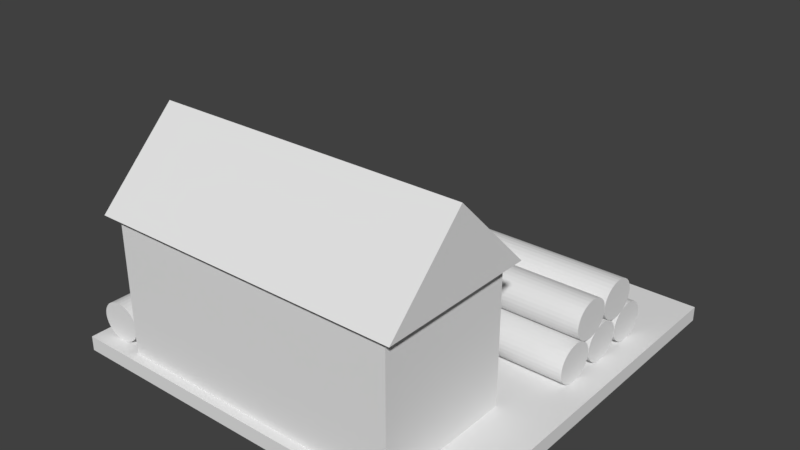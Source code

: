# Source: lumberYard.blend  (saved by Blender 2.77.0; exported with 4.5.12 LTS)
import bpy
from mathutils import Matrix  # noqa: F401  (used for matrix-valued properties, if any)

bpy.ops.wm.read_factory_settings(use_empty=True)
scene = bpy.context.scene
scene.name = 'Scene'

# ---- collections
col_collection_1 = bpy.data.collections.new('Collection 1'); scene.collection.children.link(col_collection_1)

# ---- world
world_world = bpy.data.worlds.new('World'); scene.world = world_world
world_world.color = (0.05088, 0.05088, 0.05088)
world_world.use_sun_shadow = False
world_world.sun_shadow_jitter_overblur = 0.0
world_world.cycles.sampling_method = 'MANUAL'

# ---- meshes
me_cube_001 = bpy.data.meshes.new('Cube.001')
me_cube_001.from_pydata([(-1.0, -1.0, -1.0), (-1.0, -1.0, 1.0), (-1.0, 1.0, -1.0), (-1.0, 1.0, 1.0), (1.0, -1.0, -1.0), (1.0, -1.0, 1.0), (1.0, 1.0, -1.0), (1.0, 1.0, 1.0), (-0.7276, -0.953, 0.651), (-0.7276, -0.953, 19.8), (-0.7276, -0.2495, 0.651), (-0.7276, -0.2495, 19.8), (0.7276, -0.953, 0.651), (0.7276, -0.953, 19.8), (0.7276, -0.2495, 0.651), (0.7276, -0.2495, 19.8), (-0.6193, -0.2495, 16.87), (-0.6193, -0.2495, 0.5723), (0.6193, -0.2495, 16.87), (0.6193, -0.2495, 0.5723), (-0.6193, -0.8435, 16.87), (-0.6193, -0.8435, 0.5723), (0.6193, -0.8435, 16.87), (0.6193, -0.8435, 0.5723), (-0.776, -0.9968, 19.8), (-0.776, -0.2057, 19.8), (0.7827, -0.2057, 19.8), (0.7827, -0.9968, 19.8), (-0.776, -0.6012, 30.6), (0.7827, -0.6012, 30.6), (-0.2537, 0.2132, 3.568), (0.8801, 0.2132, 3.568), (-0.2537, 0.2111, 3.057), (0.8801, 0.2111, 3.057), (-0.2537, 0.205, 2.566), (0.8801, 0.205, 2.566), (-0.2537, 0.195, 2.113), (0.8801, 0.195, 2.113), (-0.2537, 0.1816, 1.716), (0.8801, 0.1816, 1.716), (-0.2537, 0.1653, 1.39), (0.8801, 0.1653, 1.39), (-0.2537, 0.1467, 1.148), (0.8801, 0.1467, 1.148), (-0.2537, 0.1265, 0.9993), (0.8801, 0.1265, 0.9993), (-0.2537, 0.1054, 0.949), (0.8801, 0.1054, 0.949), (-0.2537, 0.08441, 0.9993), (0.8801, 0.08441, 0.9993), (-0.2537, 0.0642, 1.148), (0.8801, 0.0642, 1.148), (-0.2537, 0.04557, 1.39), (0.8801, 0.04557, 1.39), (-0.2537, 0.02924, 1.716), (0.8801, 0.02924, 1.716), (-0.2537, 0.01584, 2.113), (0.8801, 0.01584, 2.113), (-0.2537, 0.005879, 2.566), (0.8801, 0.005879, 2.566), (-0.2537, -0.0002536, 3.057), (0.8801, -0.0002536, 3.057), (-0.2537, -0.002324, 3.568), (0.8801, -0.002324, 3.568), (-0.2537, -0.0002536, 4.079), (0.8801, -0.0002536, 4.079), (-0.2537, 0.005879, 4.571), (0.8801, 0.005879, 4.571), (-0.2537, 0.01584, 5.024), (0.8801, 0.01584, 5.024), (-0.2537, 0.02924, 5.421), (0.8801, 0.02924, 5.421), (-0.2537, 0.04557, 5.746), (0.8801, 0.04557, 5.746), (-0.2537, 0.0642, 5.988), (0.8801, 0.0642, 5.988), (-0.2537, 0.08441, 6.137), (0.8801, 0.08441, 6.137), (-0.2537, 0.1054, 6.188), (0.8801, 0.1054, 6.188), (-0.2537, 0.1265, 6.137), (0.8801, 0.1265, 6.137), (-0.2537, 0.1467, 5.988), (0.8801, 0.1467, 5.988), (-0.2537, 0.1653, 5.746), (0.8801, 0.1653, 5.746), (-0.2537, 0.1816, 5.421), (0.8801, 0.1816, 5.421), (-0.2537, 0.195, 5.024), (0.8801, 0.195, 5.024), (-0.2537, 0.205, 4.571), (0.8801, 0.205, 4.571), (-0.2537, 0.2111, 4.079), (0.8801, 0.2111, 4.079), (-0.2537, 0.4309, 3.568), (0.8801, 0.4309, 3.568), (-0.2537, 0.4288, 3.057), (0.8801, 0.4288, 3.057), (-0.2537, 0.4227, 2.566), (0.8801, 0.4227, 2.566), (-0.2537, 0.4127, 2.113), (0.8801, 0.4127, 2.113), (-0.2537, 0.3993, 1.716), (0.8801, 0.3993, 1.716), (-0.2537, 0.383, 1.39), (0.8801, 0.383, 1.39), (-0.2537, 0.3644, 1.148), (0.8801, 0.3644, 1.148), (-0.2537, 0.3442, 0.9993), (0.8801, 0.3442, 0.9993), (-0.2537, 0.3231, 0.949), (0.8801, 0.3231, 0.949), (-0.2537, 0.3021, 0.9993), (0.8801, 0.3021, 0.9993), (-0.2537, 0.2819, 1.148), (0.8801, 0.2819, 1.148), (-0.2537, 0.2633, 1.39), (0.8801, 0.2633, 1.39), (-0.2537, 0.2469, 1.716), (0.8801, 0.2469, 1.716), (-0.2537, 0.2335, 2.113), (0.8801, 0.2335, 2.113), (-0.2537, 0.2236, 2.566), (0.8801, 0.2236, 2.566), (-0.2537, 0.2174, 3.057), (0.8801, 0.2174, 3.057), (-0.2537, 0.2154, 3.568), (0.8801, 0.2154, 3.568), (-0.2537, 0.2174, 4.079), (0.8801, 0.2174, 4.079), (-0.2537, 0.2236, 4.571), (0.8801, 0.2236, 4.571), (-0.2537, 0.2335, 5.024), (0.8801, 0.2335, 5.024), (-0.2537, 0.2469, 5.421), (0.8801, 0.2469, 5.421), (-0.2537, 0.2633, 5.746), (0.8801, 0.2633, 5.746), (-0.2537, 0.2819, 5.988), (0.8801, 0.2819, 5.988), (-0.2537, 0.3021, 6.137), (0.8801, 0.3021, 6.137), (-0.2537, 0.3231, 6.188), (0.8801, 0.3231, 6.188), (-0.2537, 0.3442, 6.137), (0.8801, 0.3442, 6.137), (-0.2537, 0.3644, 5.988), (0.8801, 0.3644, 5.988), (-0.2537, 0.383, 5.746), (0.8801, 0.383, 5.746), (-0.2537, 0.3993, 5.421), (0.8801, 0.3993, 5.421), (-0.2537, 0.4127, 5.024), (0.8801, 0.4127, 5.024), (-0.2537, 0.4227, 4.571), (0.8801, 0.4227, 4.571), (-0.2537, 0.4288, 4.079), (0.8801, 0.4288, 4.079), (-0.2537, 0.6477, 3.568), (0.8801, 0.6477, 3.568), (-0.2537, 0.6456, 3.057), (0.8801, 0.6456, 3.057), (-0.2537, 0.6395, 2.566), (0.8801, 0.6395, 2.566), (-0.2537, 0.6295, 2.113), (0.8801, 0.6295, 2.113), (-0.2537, 0.6161, 1.716), (0.8801, 0.6161, 1.716), (-0.2537, 0.5998, 1.39), (0.8801, 0.5998, 1.39), (-0.2537, 0.5812, 1.148), (0.8801, 0.5812, 1.148), (-0.2537, 0.561, 0.9993), (0.8801, 0.561, 0.9993), (-0.2537, 0.5399, 0.949), (0.8801, 0.5399, 0.949), (-0.2537, 0.5189, 0.9993), (0.8801, 0.5189, 0.9993), (-0.2537, 0.4987, 1.148), (0.8801, 0.4987, 1.148), (-0.2537, 0.4801, 1.39), (0.8801, 0.4801, 1.39), (-0.2537, 0.4637, 1.716), (0.8801, 0.4637, 1.716), (-0.2537, 0.4503, 2.113), (0.8801, 0.4503, 2.113), (-0.2537, 0.4404, 2.566), (0.8801, 0.4404, 2.566), (-0.2537, 0.4342, 3.057), (0.8801, 0.4342, 3.057), (-0.2537, 0.4322, 3.568), (0.8801, 0.4322, 3.568), (-0.2537, 0.4342, 4.079), (0.8801, 0.4342, 4.079), (-0.2537, 0.4404, 4.571), (0.8801, 0.4404, 4.571), (-0.2537, 0.4503, 5.024), (0.8801, 0.4503, 5.024), (-0.2537, 0.4637, 5.421), (0.8801, 0.4637, 5.421), (-0.2537, 0.4801, 5.746), (0.8801, 0.4801, 5.746), (-0.2537, 0.4987, 5.988), (0.8801, 0.4987, 5.988), (-0.2537, 0.5189, 6.137), (0.8801, 0.5189, 6.137), (-0.2537, 0.5399, 6.188), (0.8801, 0.5399, 6.188), (-0.2537, 0.561, 6.137), (0.8801, 0.561, 6.137), (-0.2537, 0.5812, 5.988), (0.8801, 0.5812, 5.988), (-0.2537, 0.5998, 5.746), (0.8801, 0.5998, 5.746), (-0.2537, 0.6161, 5.421), (0.8801, 0.6161, 5.421), (-0.2537, 0.6295, 5.024), (0.8801, 0.6295, 5.024), (-0.2537, 0.6395, 4.571), (0.8801, 0.6395, 4.571), (-0.2537, 0.6456, 4.079), (0.8801, 0.6456, 4.079), (-0.2537, 0.5399, 8.08), (0.8801, 0.5399, 8.08), (-0.2537, 0.5379, 7.569), (0.8801, 0.5379, 7.569), (-0.2537, 0.5317, 7.077), (0.8801, 0.5317, 7.077), (-0.2537, 0.5218, 6.625), (0.8801, 0.5218, 6.625), (-0.2537, 0.5084, 6.228), (0.8801, 0.5084, 6.228), (-0.2537, 0.492, 5.902), (0.8801, 0.492, 5.902), (-0.2537, 0.4734, 5.66), (0.8801, 0.4734, 5.66), (-0.2537, 0.4532, 5.511), (0.8801, 0.4532, 5.511), (-0.2537, 0.4322, 5.46), (0.8801, 0.4322, 5.46), (-0.2537, 0.4111, 5.511), (0.8801, 0.4111, 5.511), (-0.2537, 0.3909, 5.66), (0.8801, 0.3909, 5.66), (-0.2537, 0.3723, 5.902), (0.8801, 0.3723, 5.902), (-0.2537, 0.356, 6.228), (0.8801, 0.356, 6.228), (-0.2537, 0.3426, 6.625), (0.8801, 0.3426, 6.625), (-0.2537, 0.3326, 7.077), (0.8801, 0.3326, 7.077), (-0.2537, 0.3265, 7.569), (0.8801, 0.3265, 7.569), (-0.2537, 0.3244, 8.08), (0.8801, 0.3244, 8.08), (-0.2537, 0.3265, 8.591), (0.8801, 0.3265, 8.591), (-0.2537, 0.3326, 9.082), (0.8801, 0.3326, 9.082), (-0.2537, 0.3426, 9.535), (0.8801, 0.3426, 9.535), (-0.2537, 0.356, 9.932), (0.8801, 0.356, 9.932), (-0.2537, 0.3723, 10.26), (0.8801, 0.3723, 10.26), (-0.2537, 0.3909, 10.5), (0.8801, 0.3909, 10.5), (-0.2537, 0.4111, 10.65), (0.8801, 0.4111, 10.65), (-0.2537, 0.4322, 10.7), (0.8801, 0.4322, 10.7), (-0.2537, 0.4532, 10.65), (0.8801, 0.4532, 10.65), (-0.2537, 0.4734, 10.5), (0.8801, 0.4734, 10.5), (-0.2537, 0.492, 10.26), (0.8801, 0.492, 10.26), (-0.2537, 0.5084, 9.932), (0.8801, 0.5084, 9.932), (-0.2537, 0.5218, 9.535), (0.8801, 0.5218, 9.535), (-0.2537, 0.5317, 9.082), (0.8801, 0.5317, 9.082), (-0.2537, 0.5379, 8.591), (0.8801, 0.5379, 8.591), (-0.2537, 0.3242, 8.08), (0.8801, 0.3242, 8.08), (-0.2537, 0.3222, 7.569), (0.8801, 0.3222, 7.569), (-0.2537, 0.316, 7.077), (0.8801, 0.316, 7.077), (-0.2537, 0.3061, 6.625), (0.8801, 0.3061, 6.625), (-0.2537, 0.2927, 6.228), (0.8801, 0.2927, 6.228), (-0.2537, 0.2763, 5.902), (0.8801, 0.2763, 5.902), (-0.2537, 0.2577, 5.66), (0.8801, 0.2577, 5.66), (-0.2537, 0.2375, 5.511), (0.8801, 0.2375, 5.511), (-0.2537, 0.2165, 5.46), (0.8801, 0.2165, 5.46), (-0.2537, 0.1954, 5.511), (0.8801, 0.1954, 5.511), (-0.2537, 0.1752, 5.66), (0.8801, 0.1752, 5.66), (-0.2537, 0.1566, 5.902), (0.8801, 0.1566, 5.902), (-0.2537, 0.1403, 6.228), (0.8801, 0.1403, 6.228), (-0.2537, 0.1269, 6.625), (0.8801, 0.1269, 6.625), (-0.2537, 0.1169, 7.077), (0.8801, 0.1169, 7.077), (-0.2537, 0.1108, 7.569), (0.8801, 0.1108, 7.569), (-0.2537, 0.1087, 8.08), (0.8801, 0.1087, 8.08), (-0.2537, 0.1108, 8.591), (0.8801, 0.1108, 8.591), (-0.2537, 0.1169, 9.082), (0.8801, 0.1169, 9.082), (-0.2537, 0.1269, 9.535), (0.8801, 0.1269, 9.535), (-0.2537, 0.1403, 9.932), (0.8801, 0.1403, 9.932), (-0.2537, 0.1566, 10.26), (0.8801, 0.1566, 10.26), (-0.2537, 0.1752, 10.5), (0.8801, 0.1752, 10.5), (-0.2537, 0.1954, 10.65), (0.8801, 0.1954, 10.65), (-0.2537, 0.2165, 10.7), (0.8801, 0.2165, 10.7), (-0.2537, 0.2375, 10.65), (0.8801, 0.2375, 10.65), (-0.2537, 0.2577, 10.5), (0.8801, 0.2577, 10.5), (-0.2537, 0.2763, 10.26), (0.8801, 0.2763, 10.26), (-0.2537, 0.2927, 9.932), (0.8801, 0.2927, 9.932), (-0.2537, 0.3061, 9.535), (0.8801, 0.3061, 9.535), (-0.2537, 0.316, 9.082), (0.8801, 0.316, 9.082), (-0.2537, 0.3222, 8.591), (0.8801, 0.3222, 8.591), (-0.9724, -0.9262, 3.599), (-0.9724, 0.2076, 3.599), (-0.9703, -0.9262, 3.088), (-0.9703, 0.2076, 3.088), (-0.9642, -0.9262, 2.597), (-0.9642, 0.2076, 2.597), (-0.9543, -0.9262, 2.144), (-0.9543, 0.2076, 2.144), (-0.9409, -0.9262, 1.747), (-0.9409, 0.2076, 1.747), (-0.9245, -0.9262, 1.421), (-0.9245, 0.2076, 1.421), (-0.9059, -0.9262, 1.179), (-0.9059, 0.2076, 1.179), (-0.8857, -0.9262, 1.03), (-0.8857, 0.2076, 1.03), (-0.8647, -0.9262, 0.9795), (-0.8647, 0.2076, 0.9795), (-0.8436, -0.9262, 1.03), (-0.8436, 0.2076, 1.03), (-0.8234, -0.9262, 1.179), (-0.8234, 0.2076, 1.179), (-0.8048, -0.9262, 1.421), (-0.8048, 0.2076, 1.421), (-0.7885, -0.9262, 1.747), (-0.7885, 0.2076, 1.747), (-0.7751, -0.9262, 2.144), (-0.7751, 0.2076, 2.144), (-0.7651, -0.9262, 2.597), (-0.7651, 0.2076, 2.597), (-0.759, -0.9262, 3.088), (-0.759, 0.2076, 3.088), (-0.7569, -0.9262, 3.599), (-0.7569, 0.2076, 3.599), (-0.759, -0.9262, 4.11), (-0.759, 0.2076, 4.11), (-0.7651, -0.9262, 4.601), (-0.7651, 0.2076, 4.601), (-0.7751, -0.9262, 5.054), (-0.7751, 0.2076, 5.054), (-0.7885, -0.9262, 5.451), (-0.7885, 0.2076, 5.451), (-0.8048, -0.9262, 5.777), (-0.8048, 0.2076, 5.777), (-0.8234, -0.9262, 6.019), (-0.8234, 0.2076, 6.019), (-0.8436, -0.9262, 6.168), (-0.8436, 0.2076, 6.168), (-0.8647, -0.9262, 6.218), (-0.8647, 0.2076, 6.218), (-0.8857, -0.9262, 6.168), (-0.8857, 0.2076, 6.168), (-0.9059, -0.9262, 6.019), (-0.9059, 0.2076, 6.019), (-0.9245, -0.9262, 5.777), (-0.9245, 0.2076, 5.777), (-0.9409, -0.9262, 5.451), (-0.9409, 0.2076, 5.451), (-0.9543, -0.9262, 5.054), (-0.9543, 0.2076, 5.054), (-0.9642, -0.9262, 4.601), (-0.9642, 0.2076, 4.601), (-0.9703, -0.9262, 4.11), (-0.9703, 0.2076, 4.11)], [], [(1, 3, 2, 0), (3, 7, 6, 2), (7, 5, 4, 6), (5, 1, 0, 4), (5, 7, 3, 1), (9, 11, 10, 8), (20, 22, 23, 21), (15, 13, 12, 14), (13, 9, 8, 12), (9, 13, 27, 24), (11, 15, 18, 16), (10, 11, 16, 17), (15, 14, 19, 18), (16, 18, 22, 20), (18, 19, 23, 22), (17, 16, 20, 21), (24, 27, 29, 28), (15, 11, 25, 26), (13, 15, 26, 27), (11, 9, 24, 25), (26, 25, 28, 29), (27, 26, 29), (25, 24, 28), (30, 31, 33, 32), (32, 33, 35, 34), (34, 35, 37, 36), (36, 37, 39, 38), (38, 39, 41, 40), (40, 41, 43, 42), (42, 43, 45, 44), (44, 45, 47, 46), (46, 47, 49, 48), (48, 49, 51, 50), (50, 51, 53, 52), (52, 53, 55, 54), (54, 55, 57, 56), (56, 57, 59, 58), (58, 59, 61, 60), (60, 61, 63, 62), (62, 63, 65, 64), (64, 65, 67, 66), (66, 67, 69, 68), (68, 69, 71, 70), (70, 71, 73, 72), (72, 73, 75, 74), (74, 75, 77, 76), (76, 77, 79, 78), (78, 79, 81, 80), (80, 81, 83, 82), (82, 83, 85, 84), (84, 85, 87, 86), (86, 87, 89, 88), (88, 89, 91, 90), (33, 31, 93, 91, 89, 87, 85, 83, 81, 79, 77, 75, 73, 71, 69, 67, 65, 63, 61, 59, 57, 55, 53, 51, 49, 47, 45, 43, 41, 39, 37, 35), (90, 91, 93, 92), (92, 93, 31, 30), (30, 32, 34, 36, 38, 40, 42, 44, 46, 48, 50, 52, 54, 56, 58, 60, 62, 64, 66, 68, 70, 72, 74, 76, 78, 80, 82, 84, 86, 88, 90, 92), (94, 95, 97, 96), (96, 97, 99, 98), (98, 99, 101, 100), (100, 101, 103, 102), (102, 103, 105, 104), (104, 105, 107, 106), (106, 107, 109, 108), (108, 109, 111, 110), (110, 111, 113, 112), (112, 113, 115, 114), (114, 115, 117, 116), (116, 117, 119, 118), (118, 119, 121, 120), (120, 121, 123, 122), (122, 123, 125, 124), (124, 125, 127, 126), (126, 127, 129, 128), (128, 129, 131, 130), (130, 131, 133, 132), (132, 133, 135, 134), (134, 135, 137, 136), (136, 137, 139, 138), (138, 139, 141, 140), (140, 141, 143, 142), (142, 143, 145, 144), (144, 145, 147, 146), (146, 147, 149, 148), (148, 149, 151, 150), (150, 151, 153, 152), (152, 153, 155, 154), (97, 95, 157, 155, 153, 151, 149, 147, 145, 143, 141, 139, 137, 135, 133, 131, 129, 127, 125, 123, 121, 119, 117, 115, 113, 111, 109, 107, 105, 103, 101, 99), (154, 155, 157, 156), (156, 157, 95, 94), (94, 96, 98, 100, 102, 104, 106, 108, 110, 112, 114, 116, 118, 120, 122, 124, 126, 128, 130, 132, 134, 136, 138, 140, 142, 144, 146, 148, 150, 152, 154, 156), (158, 159, 161, 160), (160, 161, 163, 162), (162, 163, 165, 164), (164, 165, 167, 166), (166, 167, 169, 168), (168, 169, 171, 170), (170, 171, 173, 172), (172, 173, 175, 174), (174, 175, 177, 176), (176, 177, 179, 178), (178, 179, 181, 180), (180, 181, 183, 182), (182, 183, 185, 184), (184, 185, 187, 186), (186, 187, 189, 188), (188, 189, 191, 190), (190, 191, 193, 192), (192, 193, 195, 194), (194, 195, 197, 196), (196, 197, 199, 198), (198, 199, 201, 200), (200, 201, 203, 202), (202, 203, 205, 204), (204, 205, 207, 206), (206, 207, 209, 208), (208, 209, 211, 210), (210, 211, 213, 212), (212, 213, 215, 214), (214, 215, 217, 216), (216, 217, 219, 218), (161, 159, 221, 219, 217, 215, 213, 211, 209, 207, 205, 203, 201, 199, 197, 195, 193, 191, 189, 187, 185, 183, 181, 179, 177, 175, 173, 171, 169, 167, 165, 163), (218, 219, 221, 220), (220, 221, 159, 158), (158, 160, 162, 164, 166, 168, 170, 172, 174, 176, 178, 180, 182, 184, 186, 188, 190, 192, 194, 196, 198, 200, 202, 204, 206, 208, 210, 212, 214, 216, 218, 220), (222, 223, 225, 224), (224, 225, 227, 226), (226, 227, 229, 228), (228, 229, 231, 230), (230, 231, 233, 232), (232, 233, 235, 234), (234, 235, 237, 236), (236, 237, 239, 238), (238, 239, 241, 240), (240, 241, 243, 242), (242, 243, 245, 244), (244, 245, 247, 246), (246, 247, 249, 248), (248, 249, 251, 250), (250, 251, 253, 252), (252, 253, 255, 254), (254, 255, 257, 256), (256, 257, 259, 258), (258, 259, 261, 260), (260, 261, 263, 262), (262, 263, 265, 264), (264, 265, 267, 266), (266, 267, 269, 268), (268, 269, 271, 270), (270, 271, 273, 272), (272, 273, 275, 274), (274, 275, 277, 276), (276, 277, 279, 278), (278, 279, 281, 280), (280, 281, 283, 282), (225, 223, 285, 283, 281, 279, 277, 275, 273, 271, 269, 267, 265, 263, 261, 259, 257, 255, 253, 251, 249, 247, 245, 243, 241, 239, 237, 235, 233, 231, 229, 227), (282, 283, 285, 284), (284, 285, 223, 222), (222, 224, 226, 228, 230, 232, 234, 236, 238, 240, 242, 244, 246, 248, 250, 252, 254, 256, 258, 260, 262, 264, 266, 268, 270, 272, 274, 276, 278, 280, 282, 284), (286, 287, 289, 288), (288, 289, 291, 290), (290, 291, 293, 292), (292, 293, 295, 294), (294, 295, 297, 296), (296, 297, 299, 298), (298, 299, 301, 300), (300, 301, 303, 302), (302, 303, 305, 304), (304, 305, 307, 306), (306, 307, 309, 308), (308, 309, 311, 310), (310, 311, 313, 312), (312, 313, 315, 314), (314, 315, 317, 316), (316, 317, 319, 318), (318, 319, 321, 320), (320, 321, 323, 322), (322, 323, 325, 324), (324, 325, 327, 326), (326, 327, 329, 328), (328, 329, 331, 330), (330, 331, 333, 332), (332, 333, 335, 334), (334, 335, 337, 336), (336, 337, 339, 338), (338, 339, 341, 340), (340, 341, 343, 342), (342, 343, 345, 344), (344, 345, 347, 346), (289, 287, 349, 347, 345, 343, 341, 339, 337, 335, 333, 331, 329, 327, 325, 323, 321, 319, 317, 315, 313, 311, 309, 307, 305, 303, 301, 299, 297, 295, 293, 291), (346, 347, 349, 348), (348, 349, 287, 286), (286, 288, 290, 292, 294, 296, 298, 300, 302, 304, 306, 308, 310, 312, 314, 316, 318, 320, 322, 324, 326, 328, 330, 332, 334, 336, 338, 340, 342, 344, 346, 348), (350, 351, 353, 352), (352, 353, 355, 354), (354, 355, 357, 356), (356, 357, 359, 358), (358, 359, 361, 360), (360, 361, 363, 362), (362, 363, 365, 364), (364, 365, 367, 366), (366, 367, 369, 368), (368, 369, 371, 370), (370, 371, 373, 372), (372, 373, 375, 374), (374, 375, 377, 376), (376, 377, 379, 378), (378, 379, 381, 380), (380, 381, 383, 382), (382, 383, 385, 384), (384, 385, 387, 386), (386, 387, 389, 388), (388, 389, 391, 390), (390, 391, 393, 392), (392, 393, 395, 394), (394, 395, 397, 396), (396, 397, 399, 398), (398, 399, 401, 400), (400, 401, 403, 402), (402, 403, 405, 404), (404, 405, 407, 406), (406, 407, 409, 408), (408, 409, 411, 410), (353, 351, 413, 411, 409, 407, 405, 403, 401, 399, 397, 395, 393, 391, 389, 387, 385, 383, 381, 379, 377, 375, 373, 371, 369, 367, 365, 363, 361, 359, 357, 355), (410, 411, 413, 412), (412, 413, 351, 350), (350, 352, 354, 356, 358, 360, 362, 364, 366, 368, 370, 372, 374, 376, 378, 380, 382, 384, 386, 388, 390, 392, 394, 396, 398, 400, 402, 404, 406, 408, 410, 412)])
_uv = me_cube_001.uv_layers.new(name='UVMap')
_uv.uv.foreach_set('vector', [0.07422, 0.148, 0.148, 0.2218, 0.07422, 0.2956, 0.0004333, 0.2218, 0.148, 0.2218, 0.2218, 0.148, 0.2956, 0.2218, 0.2218, 0.2956, 0.2218, 0.148, 0.148, 0.07422, 0.2218, 0.0004333, 0.2956, 0.07422, 0.148, 0.07422, 0.07422, 0.148, 0.0004333, 0.07422, 0.07422, 0.0004333, 0.148, 0.07422, 0.2218, 0.148, 0.148, 0.2218, 0.07422, 0.148, 0.6774, 0.9996, 0.6407, 0.9996, 0.6407, 0.0004333, 0.6774, 0.0004333, 0.4378, 0.8508, 0.3732, 0.8508, 0.3732, 0.0004333, 0.4378, 0.0004333, 0.6398, 0.9996, 0.6031, 0.9996, 0.6031, 0.0004333, 0.6398, 0.0004333, 0.3724, 0.9996, 0.2964, 0.9996, 0.2964, 0.0004333, 0.3724, 0.0004333, 0.7037, 0.8817, 0.7796, 0.8817, 0.7825, 0.884, 0.7011, 0.884, 0.5146, 0.7179, 0.4387, 0.7179, 0.4444, 0.565, 0.509, 0.565, 0.2918, 0.299, 0.2918, 0.9169, 0.2826, 0.8225, 0.2826, 0.2964, 0.9041, 0.7079, 0.9041, 0.005873, 0.9115, 0.0004333, 0.9145, 0.4272, 0.5518, 0.6297, 0.5518, 0.565, 0.5828, 0.565, 0.5828, 0.6297, 0.7983, 0.8508, 0.7983, 0.0004333, 0.8293, 0.0004333, 0.8293, 0.8508, 0.8611, 0.0004333, 0.8611, 0.8508, 0.8301, 0.8508, 0.8301, 0.0004333, 0.439, 0.1992, 0.5203, 0.1992, 0.52, 0.5642, 0.4387, 0.5642, 0.7796, 0.8871, 0.7037, 0.8871, 0.7011, 0.8849, 0.7825, 0.8849, 0.2428, 0.2964, 0.2795, 0.2964, 0.2818, 0.2993, 0.2405, 0.2993, 0.8643, 0.0004334, 0.901, 0.0004333, 0.9033, 0.002958, 0.862, 0.002958, 0.5209, 0.0004333, 0.6022, 0.0004334, 0.6022, 0.5642, 0.5209, 0.5642, 0.2405, 0.2993, 0.2818, 0.2993, 0.2612, 0.8627, 0.862, 0.002958, 0.9033, 0.002958, 0.8826, 0.5663, 0.1805, 0.3724, 0.2396, 0.3724, 0.2396, 0.399, 0.1805, 0.399, 0.1805, 0.399, 0.2396, 0.399, 0.2396, 0.4247, 0.1805, 0.4247, 0.1805, 0.4247, 0.2396, 0.4247, 0.2396, 0.4483, 0.1805, 0.4483, 0.1805, 0.4483, 0.2396, 0.4483, 0.2396, 0.469, 0.1805, 0.469, 0.1805, 0.469, 0.2396, 0.469, 0.2396, 0.486, 0.1805, 0.486, 0.1805, 0.486, 0.2396, 0.486, 0.2396, 0.4987, 0.1805, 0.4987, 0.1805, 0.4987, 0.2396, 0.4987, 0.2396, 0.5065, 0.1805, 0.5065, 0.1805, 0.5065, 0.2396, 0.5065, 0.2396, 0.5094, 0.1805, 0.5094, 0.1805, 0.5094, 0.2396, 0.5094, 0.2396, 0.5122, 0.1805, 0.5122, 0.1805, 0.5122, 0.2396, 0.5122, 0.2396, 0.5201, 0.1805, 0.5201, 0.1805, 0.5201, 0.2396, 0.5201, 0.2396, 0.5327, 0.1805, 0.5327, 0.1805, 0.5327, 0.2396, 0.5327, 0.2396, 0.5498, 0.1805, 0.5498, 0.1805, 0.5498, 0.2396, 0.5498, 0.2396, 0.5705, 0.1805, 0.5705, 0.1805, 0.5705, 0.2396, 0.5705, 0.2396, 0.5941, 0.1805, 0.5941, 0.1805, 0.5941, 0.2396, 0.5941, 0.2396, 0.6198, 0.1805, 0.6198, 0.1805, 0.6198, 0.2396, 0.6198, 0.2396, 0.6464, 0.1805, 0.6464, 0.1805, 0.6464, 0.2396, 0.6464, 0.2396, 0.6731, 0.1805, 0.6731, 0.1805, 0.6731, 0.2396, 0.6731, 0.2396, 0.6987, 0.1805, 0.6987, 0.1805, 0.6987, 0.2396, 0.6987, 0.2396, 0.7224, 0.1805, 0.7224, 0.1805, 0.7224, 0.2396, 0.7224, 0.2396, 0.7431, 0.1805, 0.7431, 0.1805, 0.7431, 0.2396, 0.7431, 0.2396, 0.7601, 0.1805, 0.7601, 0.1805, 0.7601, 0.2396, 0.7601, 0.2396, 0.7728, 0.1805, 0.7728, 0.1805, 0.7728, 0.2396, 0.7728, 0.2396, 0.7806, 0.1805, 0.7806, 0.1805, 0.7806, 0.2396, 0.7806, 0.2396, 0.7834, 0.1805, 0.7834, 0.1805, 0.7834, 0.2396, 0.7834, 0.2396, 0.7863, 0.1805, 0.7863, 0.1805, 0.7863, 0.2396, 0.7863, 0.2396, 0.7941, 0.1805, 0.7941, 0.1805, 0.7941, 0.2396, 0.7941, 0.2396, 0.8068, 0.1805, 0.8068, 0.1805, 0.8068, 0.2396, 0.8068, 0.2396, 0.8238, 0.1805, 0.8238, 0.1805, 0.8238, 0.2396, 0.8238, 0.2396, 0.8445, 0.1805, 0.8445, 0.1805, 0.2964, 0.2396, 0.2964, 0.2396, 0.3201, 0.1805, 0.3201, 0.7016, 0.6594, 0.7016, 0.6861, 0.7014, 0.7128, 0.7009, 0.7384, 0.7003, 0.762, 0.6996, 0.7827, 0.6986, 0.7997, 0.6976, 0.8123, 0.6965, 0.8201, 0.6954, 0.8227, 0.6943, 0.8201, 0.6933, 0.8123, 0.6924, 0.7997, 0.6916, 0.7827, 0.691, 0.762, 0.6906, 0.7383, 0.6903, 0.7127, 0.6903, 0.6861, 0.6906, 0.6594, 0.691, 0.6338, 0.6916, 0.6101, 0.6924, 0.5894, 0.6933, 0.5724, 0.6943, 0.5598, 0.6954, 0.552, 0.6965, 0.5494, 0.6976, 0.552, 0.6986, 0.5598, 0.6996, 0.5725, 0.7003, 0.5895, 0.701, 0.6102, 0.7014, 0.6338, 0.1805, 0.3201, 0.2396, 0.3201, 0.2396, 0.3457, 0.1805, 0.3457, 0.1805, 0.3457, 0.2396, 0.3457, 0.2396, 0.3724, 0.1805, 0.3724, 0.763, 0.6861, 0.7632, 0.6594, 0.7636, 0.6338, 0.7643, 0.6101, 0.765, 0.5894, 0.766, 0.5724, 0.767, 0.5598, 0.7681, 0.552, 0.7692, 0.5494, 0.7703, 0.552, 0.7713, 0.5598, 0.7722, 0.5725, 0.773, 0.5895, 0.7736, 0.6102, 0.774, 0.6338, 0.7743, 0.6594, 0.7743, 0.6861, 0.774, 0.7128, 0.7736, 0.7384, 0.773, 0.762, 0.7722, 0.7827, 0.7713, 0.7997, 0.7703, 0.8123, 0.7692, 0.8201, 0.7681, 0.8227, 0.767, 0.8201, 0.766, 0.8123, 0.7651, 0.7997, 0.7643, 0.7827, 0.7637, 0.762, 0.7632, 0.7383, 0.763, 0.7127, 0.06045, 0.3724, 0.1196, 0.3724, 0.1196, 0.399, 0.06045, 0.399, 0.06045, 0.399, 0.1196, 0.399, 0.1196, 0.4247, 0.06045, 0.4247, 0.06045, 0.4247, 0.1196, 0.4247, 0.1196, 0.4483, 0.06045, 0.4483, 0.06045, 0.4483, 0.1196, 0.4483, 0.1196, 0.469, 0.06045, 0.469, 0.06045, 0.469, 0.1196, 0.469, 0.1196, 0.486, 0.06045, 0.486, 0.06045, 0.486, 0.1196, 0.486, 0.1196, 0.4987, 0.06045, 0.4987, 0.06045, 0.4987, 0.1196, 0.4987, 0.1196, 0.5065, 0.06045, 0.5065, 0.06045, 0.5065, 0.1196, 0.5065, 0.1196, 0.5094, 0.06045, 0.5094, 0.06045, 0.5094, 0.1196, 0.5094, 0.1196, 0.5122, 0.06045, 0.5122, 0.06045, 0.5122, 0.1196, 0.5122, 0.1196, 0.5201, 0.06045, 0.5201, 0.06045, 0.5201, 0.1196, 0.5201, 0.1196, 0.5327, 0.06045, 0.5327, 0.06045, 0.5327, 0.1196, 0.5327, 0.1196, 0.5498, 0.06045, 0.5498, 0.06045, 0.5498, 0.1196, 0.5498, 0.1196, 0.5705, 0.06045, 0.5705, 0.06045, 0.5705, 0.1196, 0.5705, 0.1196, 0.5941, 0.06045, 0.5941, 0.06045, 0.5941, 0.1196, 0.5941, 0.1196, 0.6198, 0.06045, 0.6198, 0.06045, 0.6198, 0.1196, 0.6198, 0.1196, 0.6464, 0.06045, 0.6464, 0.06045, 0.6464, 0.1196, 0.6464, 0.1196, 0.6731, 0.06045, 0.6731, 0.06045, 0.6731, 0.1196, 0.6731, 0.1196, 0.6987, 0.06045, 0.6987, 0.06045, 0.6987, 0.1196, 0.6987, 0.1196, 0.7224, 0.06045, 0.7224, 0.06045, 0.7224, 0.1196, 0.7224, 0.1196, 0.7431, 0.06045, 0.7431, 0.06045, 0.7431, 0.1196, 0.7431, 0.1196, 0.7601, 0.06045, 0.7601, 0.06045, 0.7601, 0.1196, 0.7601, 0.1196, 0.7728, 0.06045, 0.7728, 0.06045, 0.7728, 0.1196, 0.7728, 0.1196, 0.7806, 0.06045, 0.7806, 0.06045, 0.7806, 0.1196, 0.7806, 0.1196, 0.7834, 0.06045, 0.7834, 0.06045, 0.7834, 0.1196, 0.7834, 0.1196, 0.7863, 0.06045, 0.7863, 0.06045, 0.7863, 0.1196, 0.7863, 0.1196, 0.7941, 0.06045, 0.7941, 0.06045, 0.7941, 0.1196, 0.7941, 0.1196, 0.8068, 0.06045, 0.8068, 0.06045, 0.8068, 0.1196, 0.8068, 0.1196, 0.8238, 0.06045, 0.8238, 0.06045, 0.8238, 0.1196, 0.8238, 0.1196, 0.8445, 0.06045, 0.8445, 0.06045, 0.2964, 0.1196, 0.2964, 0.1196, 0.3201, 0.06045, 0.3201, 0.6895, 0.6594, 0.6895, 0.6861, 0.6893, 0.7128, 0.6888, 0.7384, 0.6882, 0.762, 0.6874, 0.7827, 0.6865, 0.7997, 0.6855, 0.8123, 0.6844, 0.8201, 0.6833, 0.8227, 0.6822, 0.8201, 0.6812, 0.8123, 0.6803, 0.7997, 0.6795, 0.7827, 0.6789, 0.762, 0.6784, 0.7383, 0.6782, 0.7127, 0.6782, 0.6861, 0.6785, 0.6594, 0.6789, 0.6338, 0.6795, 0.6101, 0.6803, 0.5894, 0.6812, 0.5724, 0.6822, 0.5598, 0.6833, 0.552, 0.6844, 0.5494, 0.6855, 0.552, 0.6865, 0.5598, 0.6874, 0.5725, 0.6882, 0.5895, 0.6888, 0.6102, 0.6893, 0.6338, 0.06045, 0.3201, 0.1196, 0.3201, 0.1196, 0.3457, 0.06045, 0.3457, 0.06045, 0.3457, 0.1196, 0.3457, 0.1196, 0.3724, 0.06045, 0.3724, 0.5155, 0.7017, 0.5157, 0.675, 0.5161, 0.6494, 0.5168, 0.6258, 0.5175, 0.6051, 0.5185, 0.5881, 0.5195, 0.5754, 0.5206, 0.5677, 0.5217, 0.565, 0.5228, 0.5677, 0.5238, 0.5755, 0.5247, 0.5881, 0.5255, 0.6051, 0.5261, 0.6258, 0.5265, 0.6494, 0.5267, 0.6751, 0.5267, 0.7017, 0.5265, 0.7284, 0.5261, 0.754, 0.5255, 0.7776, 0.5247, 0.7984, 0.5238, 0.8153, 0.5228, 0.828, 0.5217, 0.8357, 0.5206, 0.8384, 0.5195, 0.8357, 0.5185, 0.828, 0.5175, 0.8153, 0.5168, 0.7983, 0.5161, 0.7776, 0.5157, 0.754, 0.5155, 0.7283, 0.1205, 0.3724, 0.1796, 0.3724, 0.1796, 0.399, 0.1205, 0.399, 0.1205, 0.399, 0.1796, 0.399, 0.1796, 0.4247, 0.1205, 0.4247, 0.1205, 0.4247, 0.1796, 0.4247, 0.1796, 0.4483, 0.1205, 0.4483, 0.1205, 0.4483, 0.1796, 0.4483, 0.1796, 0.469, 0.1205, 0.469, 0.1205, 0.469, 0.1796, 0.469, 0.1796, 0.486, 0.1205, 0.486, 0.1205, 0.486, 0.1796, 0.486, 0.1796, 0.4987, 0.1205, 0.4987, 0.1205, 0.4987, 0.1796, 0.4987, 0.1796, 0.5065, 0.1205, 0.5065, 0.1205, 0.5065, 0.1796, 0.5065, 0.1796, 0.5094, 0.1205, 0.5094, 0.1205, 0.5094, 0.1796, 0.5094, 0.1796, 0.5122, 0.1205, 0.5122, 0.1205, 0.5122, 0.1796, 0.5122, 0.1796, 0.5201, 0.1205, 0.5201, 0.1205, 0.5201, 0.1796, 0.5201, 0.1796, 0.5327, 0.1205, 0.5327, 0.1205, 0.5327, 0.1796, 0.5327, 0.1796, 0.5498, 0.1205, 0.5498, 0.1205, 0.5498, 0.1796, 0.5498, 0.1796, 0.5705, 0.1205, 0.5705, 0.1205, 0.5705, 0.1796, 0.5705, 0.1796, 0.5941, 0.1205, 0.5941, 0.1205, 0.5941, 0.1796, 0.5941, 0.1796, 0.6198, 0.1205, 0.6198, 0.1205, 0.6198, 0.1796, 0.6198, 0.1796, 0.6464, 0.1205, 0.6464, 0.1205, 0.6464, 0.1796, 0.6464, 0.1796, 0.6731, 0.1205, 0.6731, 0.1205, 0.6731, 0.1796, 0.6731, 0.1796, 0.6987, 0.1205, 0.6987, 0.1205, 0.6987, 0.1796, 0.6987, 0.1796, 0.7224, 0.1205, 0.7224, 0.1205, 0.7224, 0.1796, 0.7224, 0.1796, 0.7431, 0.1205, 0.7431, 0.1205, 0.7431, 0.1796, 0.7431, 0.1796, 0.7601, 0.1205, 0.7601, 0.1205, 0.7601, 0.1796, 0.7601, 0.1796, 0.7728, 0.1205, 0.7728, 0.1205, 0.7728, 0.1796, 0.7728, 0.1796, 0.7806, 0.1205, 0.7806, 0.1205, 0.7806, 0.1796, 0.7806, 0.1796, 0.7834, 0.1205, 0.7834, 0.1205, 0.7834, 0.1796, 0.7834, 0.1796, 0.7863, 0.1205, 0.7863, 0.1205, 0.7863, 0.1796, 0.7863, 0.1796, 0.7941, 0.1205, 0.7941, 0.1205, 0.7941, 0.1796, 0.7941, 0.1796, 0.8068, 0.1205, 0.8068, 0.1205, 0.8068, 0.1796, 0.8068, 0.1796, 0.8238, 0.1205, 0.8238, 0.1205, 0.8238, 0.1796, 0.8238, 0.1796, 0.8445, 0.1205, 0.8445, 0.1205, 0.2964, 0.1796, 0.2964, 0.1796, 0.3201, 0.1205, 0.3201, 0.7137, 0.6594, 0.7137, 0.6861, 0.7135, 0.7128, 0.7131, 0.7384, 0.7124, 0.762, 0.7117, 0.7827, 0.7107, 0.7997, 0.7097, 0.8123, 0.7086, 0.8201, 0.7075, 0.8227, 0.7064, 0.8201, 0.7054, 0.8123, 0.7045, 0.7997, 0.7037, 0.7827, 0.7031, 0.762, 0.7027, 0.7383, 0.7025, 0.7127, 0.7025, 0.6861, 0.7027, 0.6594, 0.7031, 0.6338, 0.7037, 0.6101, 0.7045, 0.5894, 0.7054, 0.5724, 0.7064, 0.5598, 0.7075, 0.552, 0.7086, 0.5494, 0.7097, 0.552, 0.7107, 0.5598, 0.7117, 0.5725, 0.7124, 0.5895, 0.7131, 0.6102, 0.7135, 0.6338, 0.1205, 0.3201, 0.1796, 0.3201, 0.1796, 0.3457, 0.1205, 0.3457, 0.1205, 0.3457, 0.1796, 0.3457, 0.1796, 0.3724, 0.1205, 0.3724, 0.7751, 0.6861, 0.7753, 0.6594, 0.7758, 0.6338, 0.7764, 0.6101, 0.7772, 0.5894, 0.7781, 0.5724, 0.7791, 0.5598, 0.7802, 0.552, 0.7813, 0.5494, 0.7824, 0.552, 0.7834, 0.5598, 0.7843, 0.5725, 0.7851, 0.5895, 0.7857, 0.6102, 0.7861, 0.6338, 0.7864, 0.6594, 0.7864, 0.6861, 0.7861, 0.7128, 0.7857, 0.7384, 0.7851, 0.762, 0.7843, 0.7827, 0.7834, 0.7997, 0.7824, 0.8123, 0.7813, 0.8201, 0.7802, 0.8227, 0.7791, 0.8201, 0.7781, 0.8123, 0.7772, 0.7997, 0.7764, 0.7827, 0.7758, 0.762, 0.7753, 0.7383, 0.7751, 0.7127, 0.0004335, 0.3724, 0.05958, 0.3724, 0.05958, 0.399, 0.0004335, 0.399, 0.0004335, 0.399, 0.05958, 0.399, 0.05958, 0.4247, 0.0004336, 0.4247, 0.0004336, 0.4247, 0.05958, 0.4247, 0.05958, 0.4483, 0.0004336, 0.4483, 0.0004336, 0.4483, 0.05958, 0.4483, 0.05958, 0.469, 0.0004337, 0.469, 0.0004337, 0.469, 0.05958, 0.469, 0.05958, 0.486, 0.0004337, 0.486, 0.0004337, 0.486, 0.05958, 0.486, 0.05958, 0.4987, 0.0004338, 0.4987, 0.0004338, 0.4987, 0.05958, 0.4987, 0.05958, 0.5065, 0.0004338, 0.5065, 0.0004338, 0.5065, 0.05958, 0.5065, 0.05958, 0.5094, 0.0004338, 0.5094, 0.0004338, 0.5094, 0.05958, 0.5094, 0.05958, 0.5122, 0.0004338, 0.5122, 0.0004338, 0.5122, 0.05958, 0.5122, 0.05958, 0.5201, 0.0004338, 0.5201, 0.0004338, 0.5201, 0.05958, 0.5201, 0.05958, 0.5327, 0.0004338, 0.5327, 0.0004338, 0.5327, 0.05958, 0.5327, 0.05958, 0.5498, 0.0004338, 0.5498, 0.0004338, 0.5498, 0.05958, 0.5498, 0.05958, 0.5705, 0.0004338, 0.5705, 0.0004338, 0.5705, 0.05958, 0.5705, 0.05958, 0.5941, 0.0004339, 0.5941, 0.0004339, 0.5941, 0.05958, 0.5941, 0.05958, 0.6198, 0.0004339, 0.6198, 0.0004339, 0.6198, 0.05958, 0.6198, 0.05958, 0.6464, 0.0004339, 0.6464, 0.0004339, 0.6464, 0.05958, 0.6464, 0.05958, 0.6731, 0.0004339, 0.6731, 0.0004339, 0.6731, 0.05958, 0.6731, 0.05958, 0.6987, 0.000434, 0.6987, 0.000434, 0.6987, 0.05958, 0.6987, 0.05958, 0.7224, 0.000434, 0.7224, 0.000434, 0.7224, 0.05958, 0.7224, 0.05958, 0.7431, 0.000434, 0.7431, 0.000434, 0.7431, 0.05958, 0.7431, 0.05958, 0.7601, 0.000434, 0.7601, 0.000434, 0.7601, 0.05958, 0.7601, 0.05958, 0.7728, 0.000434, 0.7728, 0.000434, 0.7728, 0.05958, 0.7728, 0.05958, 0.7806, 0.0004341, 0.7806, 0.0004341, 0.7806, 0.05958, 0.7806, 0.05958, 0.7834, 0.0004341, 0.7834, 0.0004341, 0.7834, 0.05958, 0.7834, 0.05958, 0.7863, 0.0004341, 0.7863, 0.0004341, 0.7863, 0.05958, 0.7863, 0.05958, 0.7941, 0.000434, 0.7941, 0.000434, 0.7941, 0.05958, 0.7941, 0.05958, 0.8068, 0.000434, 0.8068, 0.000434, 0.8068, 0.05958, 0.8068, 0.05958, 0.8238, 0.000434, 0.8238, 0.000434, 0.8238, 0.05958, 0.8238, 0.05958, 0.8445, 0.0004339, 0.8445, 0.0004333, 0.2964, 0.05958, 0.2964, 0.05958, 0.3201, 0.0004333, 0.3201, 0.551, 0.6751, 0.551, 0.7017, 0.5508, 0.7284, 0.5503, 0.754, 0.5497, 0.7776, 0.5489, 0.7984, 0.548, 0.8153, 0.547, 0.828, 0.5459, 0.8357, 0.5448, 0.8384, 0.5437, 0.8357, 0.5427, 0.828, 0.5418, 0.8153, 0.541, 0.7983, 0.5404, 0.7776, 0.5399, 0.754, 0.5397, 0.7283, 0.5397, 0.7017, 0.5399, 0.675, 0.5404, 0.6494, 0.541, 0.6258, 0.5418, 0.6051, 0.5427, 0.5881, 0.5437, 0.5754, 0.5448, 0.5677, 0.5459, 0.565, 0.547, 0.5677, 0.548, 0.5755, 0.5489, 0.5881, 0.5497, 0.6051, 0.5503, 0.6258, 0.5508, 0.6494, 0.0004333, 0.3201, 0.05958, 0.3201, 0.05958, 0.3457, 0.0004334, 0.3457, 0.0004334, 0.3457, 0.05958, 0.3457, 0.05958, 0.3724, 0.0004335, 0.3724, 0.7267, 0.6861, 0.7269, 0.6594, 0.7273, 0.6338, 0.7279, 0.6101, 0.7287, 0.5894, 0.7296, 0.5724, 0.7307, 0.5598, 0.7317, 0.552, 0.7329, 0.5494, 0.7339, 0.552, 0.735, 0.5598, 0.7359, 0.5725, 0.7367, 0.5895, 0.7373, 0.6102, 0.7377, 0.6338, 0.7379, 0.6594, 0.7379, 0.6861, 0.7377, 0.7128, 0.7373, 0.7384, 0.7367, 0.762, 0.7359, 0.7827, 0.735, 0.7997, 0.7339, 0.8123, 0.7329, 0.8201, 0.7317, 0.8227, 0.7307, 0.8201, 0.7296, 0.8123, 0.7287, 0.7997, 0.7279, 0.7827, 0.7273, 0.762, 0.7269, 0.7383, 0.7267, 0.7127, 0.7383, 0.07637, 0.7974, 0.07636, 0.7974, 0.103, 0.7383, 0.103, 0.7383, 0.103, 0.7974, 0.103, 0.7974, 0.1287, 0.7383, 0.1287, 0.7383, 0.1287, 0.7974, 0.1287, 0.7974, 0.1523, 0.7383, 0.1523, 0.7383, 0.1523, 0.7974, 0.1523, 0.7974, 0.173, 0.7383, 0.173, 0.7383, 0.173, 0.7974, 0.173, 0.7974, 0.19, 0.7383, 0.19, 0.7383, 0.19, 0.7974, 0.19, 0.7974, 0.2027, 0.7383, 0.2027, 0.7383, 0.2027, 0.7974, 0.2027, 0.7974, 0.2105, 0.7383, 0.2105, 0.7383, 0.2105, 0.7974, 0.2105, 0.7974, 0.2134, 0.7383, 0.2134, 0.7383, 0.2134, 0.7974, 0.2134, 0.7974, 0.2162, 0.7383, 0.2162, 0.7383, 0.2162, 0.7974, 0.2162, 0.7974, 0.2241, 0.7383, 0.2241, 0.7383, 0.2241, 0.7974, 0.2241, 0.7974, 0.2368, 0.7383, 0.2368, 0.7383, 0.2368, 0.7974, 0.2368, 0.7974, 0.2538, 0.7383, 0.2538, 0.7383, 0.2538, 0.7974, 0.2538, 0.7974, 0.2745, 0.7383, 0.2745, 0.7383, 0.2745, 0.7974, 0.2745, 0.7974, 0.2981, 0.7383, 0.2981, 0.7383, 0.2981, 0.7974, 0.2981, 0.7974, 0.3238, 0.7383, 0.3238, 0.7383, 0.3238, 0.7974, 0.3238, 0.7974, 0.3504, 0.7383, 0.3504, 0.7383, 0.3504, 0.7974, 0.3504, 0.7974, 0.3771, 0.7383, 0.3771, 0.7383, 0.3771, 0.7974, 0.3771, 0.7974, 0.4027, 0.7383, 0.4027, 0.7383, 0.4027, 0.7974, 0.4027, 0.7974, 0.4264, 0.7383, 0.4264, 0.7383, 0.4264, 0.7974, 0.4264, 0.7974, 0.4471, 0.7383, 0.4471, 0.7383, 0.4471, 0.7974, 0.4471, 0.7974, 0.4641, 0.7383, 0.4641, 0.7383, 0.4641, 0.7974, 0.4641, 0.7974, 0.4768, 0.7383, 0.4768, 0.7383, 0.4768, 0.7974, 0.4768, 0.7974, 0.4846, 0.7383, 0.4846, 0.7383, 0.4846, 0.7974, 0.4846, 0.7974, 0.4875, 0.7383, 0.4875, 0.7383, 0.4875, 0.7974, 0.4875, 0.7974, 0.4903, 0.7383, 0.4903, 0.7383, 0.4903, 0.7974, 0.4903, 0.7974, 0.4981, 0.7383, 0.4981, 0.7383, 0.4981, 0.7974, 0.4981, 0.7974, 0.5108, 0.7383, 0.5108, 0.7383, 0.5108, 0.7974, 0.5108, 0.7974, 0.5278, 0.7383, 0.5278, 0.7383, 0.5278, 0.7974, 0.5278, 0.7974, 0.5485, 0.7383, 0.5485, 0.7383, 0.0004334, 0.7974, 0.0004333, 0.7974, 0.02407, 0.7383, 0.02407, 0.7621, 0.6594, 0.7621, 0.6861, 0.7619, 0.7128, 0.7615, 0.7384, 0.7609, 0.762, 0.7601, 0.7827, 0.7592, 0.7997, 0.7582, 0.8123, 0.7571, 0.8201, 0.756, 0.8227, 0.7549, 0.8201, 0.7539, 0.8123, 0.7529, 0.7997, 0.7522, 0.7827, 0.7515, 0.762, 0.7511, 0.7383, 0.7509, 0.7127, 0.7509, 0.6861, 0.7511, 0.6594, 0.7515, 0.6338, 0.7522, 0.6101, 0.7529, 0.5894, 0.7539, 0.5724, 0.7549, 0.5598, 0.756, 0.552, 0.7571, 0.5494, 0.7582, 0.552, 0.7592, 0.5598, 0.7601, 0.5725, 0.7609, 0.5895, 0.7615, 0.6102, 0.7619, 0.6338, 0.7383, 0.02407, 0.7974, 0.02407, 0.7974, 0.0497, 0.7383, 0.0497, 0.7383, 0.0497, 0.7974, 0.0497, 0.7974, 0.07636, 0.7383, 0.07637, 0.7388, 0.6861, 0.739, 0.6594, 0.7394, 0.6338, 0.74, 0.6101, 0.7408, 0.5894, 0.7417, 0.5724, 0.7428, 0.5598, 0.7439, 0.552, 0.745, 0.5494, 0.746, 0.552, 0.7471, 0.5598, 0.748, 0.5725, 0.7488, 0.5895, 0.7494, 0.6102, 0.7498, 0.6338, 0.75, 0.6594, 0.75, 0.6861, 0.7498, 0.7128, 0.7494, 0.7384, 0.7488, 0.762, 0.748, 0.7827, 0.7471, 0.7997, 0.7461, 0.8123, 0.745, 0.8201, 0.7439, 0.8227, 0.7428, 0.8201, 0.7417, 0.8123, 0.7408, 0.7997, 0.74, 0.7827, 0.7394, 0.762, 0.739, 0.7383, 0.7388, 0.7127, 0.6782, 0.07637, 0.7374, 0.07636, 0.7374, 0.103, 0.6782, 0.103, 0.6782, 0.103, 0.7374, 0.103, 0.7374, 0.1287, 0.6782, 0.1287, 0.6782, 0.1287, 0.7374, 0.1287, 0.7374, 0.1523, 0.6782, 0.1523, 0.6782, 0.1523, 0.7374, 0.1523, 0.7374, 0.173, 0.6782, 0.173, 0.6782, 0.173, 0.7374, 0.173, 0.7374, 0.19, 0.6782, 0.19, 0.6782, 0.19, 0.7374, 0.19, 0.7374, 0.2027, 0.6782, 0.2027, 0.6782, 0.2027, 0.7374, 0.2027, 0.7374, 0.2105, 0.6782, 0.2105, 0.6782, 0.2105, 0.7374, 0.2105, 0.7374, 0.2134, 0.6782, 0.2134, 0.6782, 0.2134, 0.7374, 0.2134, 0.7374, 0.2162, 0.6782, 0.2162, 0.6782, 0.2162, 0.7374, 0.2162, 0.7374, 0.2241, 0.6782, 0.2241, 0.6782, 0.2241, 0.7374, 0.2241, 0.7374, 0.2368, 0.6782, 0.2368, 0.6782, 0.2368, 0.7374, 0.2368, 0.7374, 0.2538, 0.6782, 0.2538, 0.6782, 0.2538, 0.7374, 0.2538, 0.7374, 0.2745, 0.6782, 0.2745, 0.6782, 0.2745, 0.7374, 0.2745, 0.7374, 0.2981, 0.6782, 0.2981, 0.6782, 0.2981, 0.7374, 0.2981, 0.7374, 0.3238, 0.6782, 0.3238, 0.6782, 0.3238, 0.7374, 0.3238, 0.7374, 0.3504, 0.6782, 0.3504, 0.6782, 0.3504, 0.7374, 0.3504, 0.7374, 0.3771, 0.6782, 0.3771, 0.6782, 0.3771, 0.7374, 0.3771, 0.7374, 0.4027, 0.6782, 0.4027, 0.6782, 0.4027, 0.7374, 0.4027, 0.7374, 0.4264, 0.6782, 0.4264, 0.6782, 0.4264, 0.7374, 0.4264, 0.7374, 0.4471, 0.6782, 0.4471, 0.6782, 0.4471, 0.7374, 0.4471, 0.7374, 0.4641, 0.6782, 0.4641, 0.6782, 0.4641, 0.7374, 0.4641, 0.7374, 0.4768, 0.6782, 0.4768, 0.6782, 0.4768, 0.7374, 0.4768, 0.7374, 0.4846, 0.6782, 0.4846, 0.6782, 0.4846, 0.7374, 0.4846, 0.7374, 0.4875, 0.6782, 0.4875, 0.6782, 0.4875, 0.7374, 0.4875, 0.7374, 0.4903, 0.6782, 0.4903, 0.6782, 0.4903, 0.7374, 0.4903, 0.7374, 0.4981, 0.6782, 0.4981, 0.6782, 0.4981, 0.7374, 0.4981, 0.7374, 0.5108, 0.6782, 0.5108, 0.6782, 0.5108, 0.7374, 0.5108, 0.7374, 0.5278, 0.6782, 0.5278, 0.6782, 0.5278, 0.7374, 0.5278, 0.7374, 0.5485, 0.6782, 0.5485, 0.6782, 0.0004334, 0.7374, 0.0004333, 0.7374, 0.02407, 0.6782, 0.02407, 0.7258, 0.6594, 0.7258, 0.6861, 0.7256, 0.7128, 0.7252, 0.7384, 0.7246, 0.762, 0.7238, 0.7827, 0.7229, 0.7997, 0.7218, 0.8123, 0.7207, 0.8201, 0.7196, 0.8227, 0.7186, 0.8201, 0.7175, 0.8123, 0.7166, 0.7997, 0.7158, 0.7827, 0.7152, 0.762, 0.7148, 0.7383, 0.7146, 0.7127, 0.7146, 0.6861, 0.7148, 0.6594, 0.7152, 0.6338, 0.7158, 0.6101, 0.7166, 0.5894, 0.7175, 0.5724, 0.7185, 0.5598, 0.7196, 0.552, 0.7207, 0.5494, 0.7218, 0.552, 0.7229, 0.5598, 0.7238, 0.5725, 0.7246, 0.5895, 0.7252, 0.6102, 0.7256, 0.6338, 0.6782, 0.02407, 0.7374, 0.02407, 0.7374, 0.0497, 0.6782, 0.0497, 0.6782, 0.0497, 0.7374, 0.0497, 0.7374, 0.07636, 0.6782, 0.07637, 0.5276, 0.7017, 0.5278, 0.675, 0.5283, 0.6494, 0.5289, 0.6258, 0.5297, 0.6051, 0.5306, 0.5881, 0.5316, 0.5754, 0.5327, 0.5677, 0.5338, 0.565, 0.5349, 0.5677, 0.5359, 0.5755, 0.5368, 0.5881, 0.5376, 0.6051, 0.5382, 0.6258, 0.5386, 0.6494, 0.5389, 0.6751, 0.5389, 0.7017, 0.5386, 0.7284, 0.5382, 0.754, 0.5376, 0.7776, 0.5368, 0.7984, 0.5359, 0.8153, 0.5349, 0.828, 0.5338, 0.8357, 0.5327, 0.8384, 0.5316, 0.8357, 0.5306, 0.828, 0.5297, 0.8153, 0.5289, 0.7983, 0.5283, 0.7776, 0.5278, 0.754, 0.5276, 0.7283])
me_cube_001.use_remesh_preserve_volume = False
me_cube_001.use_remesh_preserve_attributes = False
me_cube_001.use_mirror_vertex_groups = False
me_cube_001.update()

# ---- objects
ob_cube = bpy.data.objects.new('Cube', me_cube_001)

# ---- transforms, parenting, visibility, modifiers, constraints
ob_cube.location = (0.0, 0.0, 0.0)
ob_cube.scale = (2.843, 2.843, 0.1044)
ob_cube.lineart.crease_threshold = 0.0

# ---- collection membership
col_collection_1.objects.link(ob_cube)

# ---- scene / render settings (as saved in the file)
scene.frame_start = 1; scene.frame_end = 250; scene.frame_set(1)
scene.render.engine = 'BLENDER_EEVEE_NEXT'
scene.render.resolution_percentage = 50
scene.render.dither_intensity = 0.0
scene.cycles.use_denoising = False
scene.cycles.samples = 128
scene.cycles.sampling_pattern = 'TABULATED_SOBOL'
scene.cycles.light_sampling_threshold = 0.0
scene.cycles.use_adaptive_sampling = False
scene.cycles.use_light_tree = False
scene.cycles.blur_glossy = 0.0
scene.cycles.sample_clamp_indirect = 0.0
scene.view_settings.view_transform = 'Standard'
bpy.context.view_layer.update()

# ---- added for rendering (the .blend has no active camera and no usable light): camera, sun
cam_auto = bpy.data.cameras.new('AutoCamera')
cam_auto.lens = 50.0
cam_auto.sensor_width = 36.0
cam_auto.clip_end = 1000.0
ob_auto_camera = bpy.data.objects.new('AutoCamera', cam_auto)
scene.collection.objects.link(ob_auto_camera)
ob_auto_camera.location = (8.04217, -9.6506, 7.97937)
ob_auto_camera.rotation_euler = (1.09748, -7.21219e-08, 0.694738)
scene.camera = ob_auto_camera
light_auto_sun = bpy.data.lights.new('AutoSun', 'SUN')
light_auto_sun.energy = 3.0
light_auto_sun.angle = 0.0523599
ob_auto_sun = bpy.data.objects.new('AutoSun', light_auto_sun)
scene.collection.objects.link(ob_auto_sun)
ob_auto_sun.rotation_euler = (0.872665, 0.174533, 0.523599)
bpy.context.view_layer.update()
